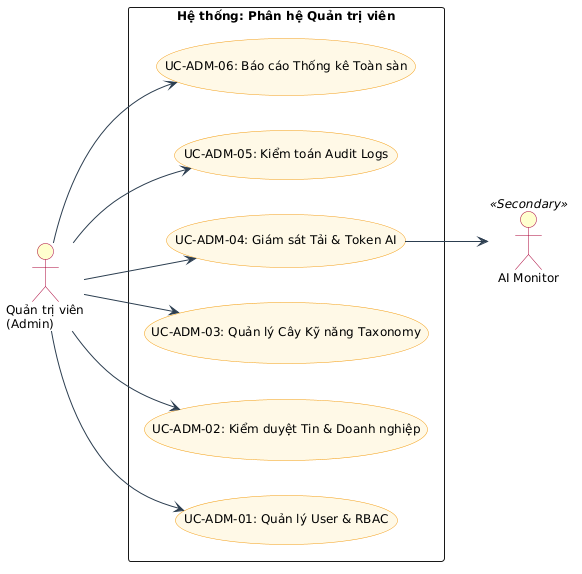

The diagram above was rendered by PlantUML. Its source (embedded in the PNG):
@startuml
left to right direction
skinparam packageStyle rectangle
skinparam backgroundColor #FFFFFF
skinparam defaultFontName "Segoe UI"
skinparam defaultFontSize 12

skinparam actor {
    BackgroundColor #FEFECE
    BorderColor #A80036
}

skinparam usecase {
    BackgroundColor #FEF9E7
    BorderColor #F39C12
    ArrowColor #2C3E50
}

actor "Quản trị viên\n(Admin)" as Admin
actor "AI Monitor" as AI <<Secondary>>

rectangle "Hệ thống: Phân hệ Quản trị viên" {
    (UC-ADM-01: Quản lý User & RBAC) as A1
    (UC-ADM-02: Kiểm duyệt Tin & Doanh nghiệp) as A2
    (UC-ADM-03: Quản lý Cây Kỹ năng Taxonomy) as A3
    (UC-ADM-04: Giám sát Tải & Token AI) as A4
    (UC-ADM-05: Kiểm toán Audit Logs) as A5
    (UC-ADM-06: Báo cáo Thống kê Toàn sàn) as A6
}

Admin --> A1
Admin --> A2
Admin --> A3
Admin --> A4
Admin --> A5
Admin --> A6

A4 --> AI
@enduml